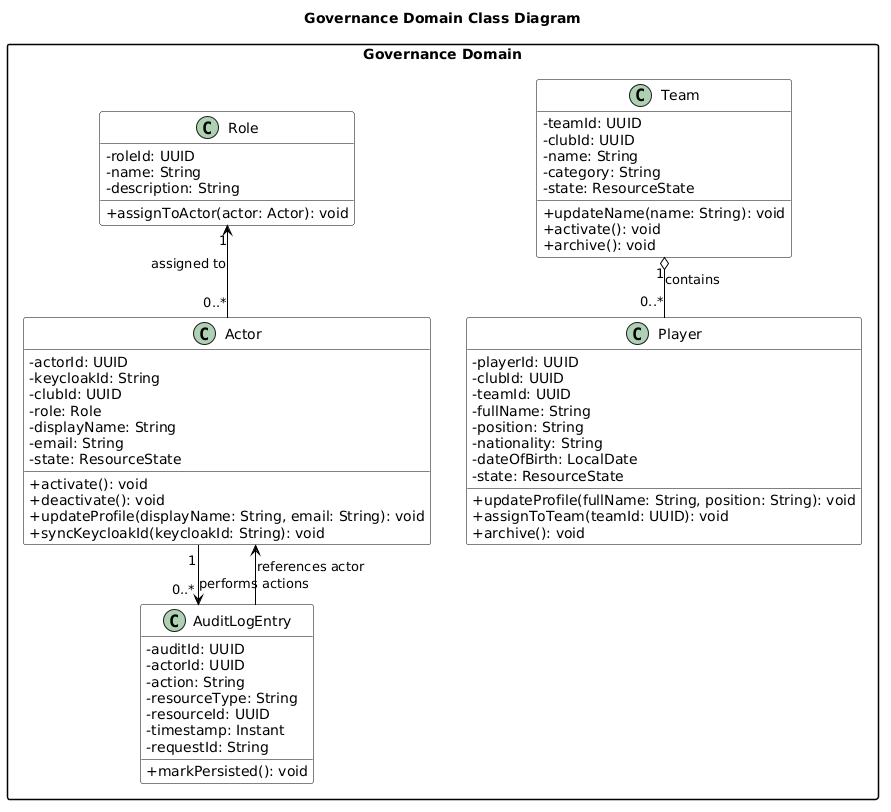

The diagram above was rendered by PlantUML. Its source (embedded in the PNG):
@startuml
top to bottom direction

skinparam classAttributeIconSize 0
skinparam shadowing false
skinparam linetype ortho
skinparam packageStyle rectangle

skinparam class {
  BackgroundColor #FFFFFF
  BorderColor #000000
  ArrowColor #000000
}

title Governance Domain Class Diagram

package "Governance Domain" {

  class Actor {
    - actorId: UUID
    - keycloakId: String
    - clubId: UUID
    - role: Role
    - displayName: String
    - email: String
    - state: ResourceState
    + activate(): void
    + deactivate(): void
    + updateProfile(displayName: String, email: String): void
    + syncKeycloakId(keycloakId: String): void
  }

  class Role {
    - roleId: UUID
    - name: String
    - description: String
    + assignToActor(actor: Actor): void
  }

  class Player {
    - playerId: UUID
    - clubId: UUID
    - teamId: UUID
    - fullName: String
    - position: String
    - nationality: String
    - dateOfBirth: LocalDate
    - state: ResourceState
    + updateProfile(fullName: String, position: String): void
    + assignToTeam(teamId: UUID): void
    + archive(): void
  }

  class Team {
    - teamId: UUID
    - clubId: UUID
    - name: String
    - category: String
    - state: ResourceState
    + updateName(name: String): void
    + activate(): void
    + archive(): void
  }

  class AuditLogEntry {
    - auditId: UUID
    - actorId: UUID
    - action: String
    - resourceType: String
    - resourceId: UUID
    - timestamp: Instant
    - requestId: String
    + markPersisted(): void
  }
}

Role "1" <-- "0..*" Actor : assigned to
Team "1" o-- "0..*" Player : contains
Actor "1" --> "0..*" AuditLogEntry : performs actions
AuditLogEntry --> Actor : references actor
@enduml